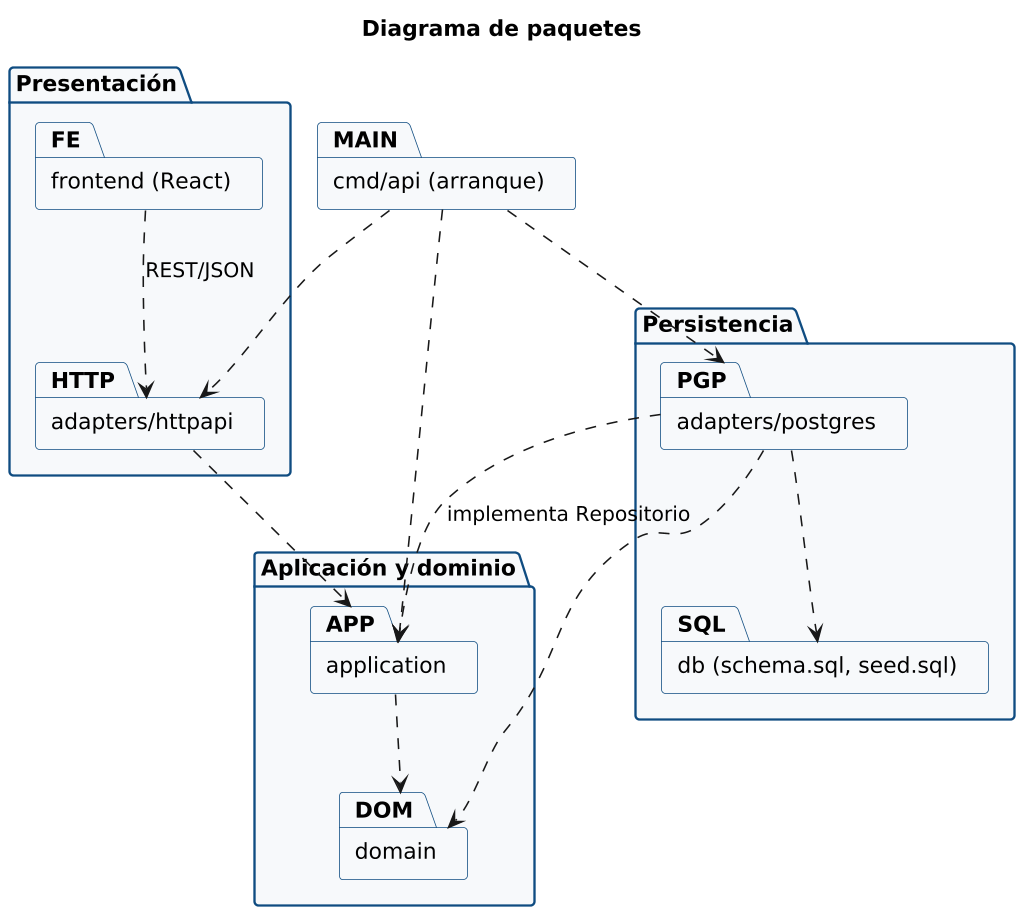

The diagram above was rendered by PlantUML. Its source (embedded in the PNG):
@startuml paquetes
skinparamlocked dpi 150
skinparam shadowing false
skinparam defaultFontName Arial
skinparam packageBackgroundColor #F7F9FB
skinparam packageBorderColor #0f4c81
title Diagrama de paquetes

package "Presentación" {
  package "frontend (React)" as FE
  package "adapters/httpapi" as HTTP
}
package "Aplicación y dominio" {
  package "application" as APP
  package "domain" as DOM
}
package "Persistencia" {
  package "adapters/postgres" as PGP
  package "db (schema.sql, seed.sql)" as SQL
}
package "cmd/api (arranque)" as MAIN

FE ..> HTTP : REST/JSON
HTTP ..> APP
APP ..> DOM
PGP ..> APP : implementa Repositorio
PGP ..> DOM
PGP ..> SQL
MAIN ..> HTTP
MAIN ..> PGP
MAIN ..> APP
@enduml